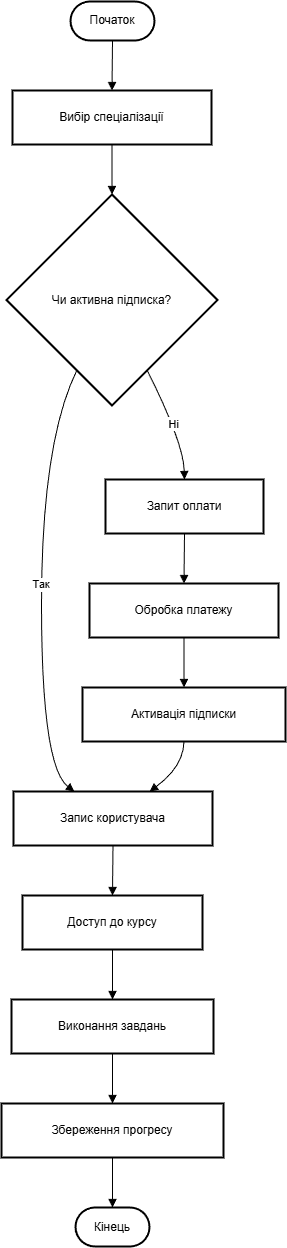

The diagram above was exported from draw.io. Its source (the exported page's mxGraphModel, read from the mxfile embedded in the PNG):
<mxGraphModel dx="1478" dy="1322" grid="1" gridSize="10" guides="1" tooltips="1" connect="1" arrows="1" fold="1" page="1" pageScale="1" pageWidth="827" pageHeight="1169" math="0" shadow="0">
  <root>
    <mxCell id="0" />
    <mxCell id="1" parent="0" />
    <mxCell id="Q-cY7sePXCE0RJY11_rs-226" parent="1" style="rounded=1;whiteSpace=wrap;arcSize=50;strokeWidth=2;" value="Початок" vertex="1">
      <mxGeometry height="39" width="84" x="89" y="20" as="geometry" />
    </mxCell>
    <mxCell id="Q-cY7sePXCE0RJY11_rs-227" parent="1" style="whiteSpace=wrap;strokeWidth=2;" value="Вибір спеціалізації" vertex="1">
      <mxGeometry height="54" width="199" x="31" y="109" as="geometry" />
    </mxCell>
    <mxCell id="Q-cY7sePXCE0RJY11_rs-228" parent="1" style="rhombus;strokeWidth=2;whiteSpace=wrap;" value="Чи активна підписка?" vertex="1">
      <mxGeometry height="211" width="211" x="25" y="213" as="geometry" />
    </mxCell>
    <mxCell id="Q-cY7sePXCE0RJY11_rs-229" parent="1" style="whiteSpace=wrap;strokeWidth=2;" value="Запис користувача" vertex="1">
      <mxGeometry height="54" width="199" x="32" y="810" as="geometry" />
    </mxCell>
    <mxCell id="Q-cY7sePXCE0RJY11_rs-230" parent="1" style="whiteSpace=wrap;strokeWidth=2;" value="Запит оплати" vertex="1">
      <mxGeometry height="54" width="158" x="124" y="498" as="geometry" />
    </mxCell>
    <mxCell id="Q-cY7sePXCE0RJY11_rs-231" parent="1" style="whiteSpace=wrap;strokeWidth=2;" value="Обробка платежу" vertex="1">
      <mxGeometry height="54" width="189" x="108" y="602" as="geometry" />
    </mxCell>
    <mxCell id="Q-cY7sePXCE0RJY11_rs-232" parent="1" style="whiteSpace=wrap;strokeWidth=2;" value="Активація підписки" vertex="1">
      <mxGeometry height="54" width="203" x="101" y="706" as="geometry" />
    </mxCell>
    <mxCell id="Q-cY7sePXCE0RJY11_rs-233" parent="1" style="whiteSpace=wrap;strokeWidth=2;" value="Доступ до курсу" vertex="1">
      <mxGeometry height="54" width="180" x="41" y="914" as="geometry" />
    </mxCell>
    <mxCell id="Q-cY7sePXCE0RJY11_rs-234" parent="1" style="whiteSpace=wrap;strokeWidth=2;" value="Виконання завдань" vertex="1">
      <mxGeometry height="54" width="202" x="30" y="1018" as="geometry" />
    </mxCell>
    <mxCell id="Q-cY7sePXCE0RJY11_rs-235" parent="1" style="whiteSpace=wrap;strokeWidth=2;" value="Збереження прогресу" vertex="1">
      <mxGeometry height="54" width="222" x="20" y="1122" as="geometry" />
    </mxCell>
    <mxCell id="Q-cY7sePXCE0RJY11_rs-236" parent="1" style="rounded=1;whiteSpace=wrap;arcSize=50;strokeWidth=2;" value="Кінець" vertex="1">
      <mxGeometry height="39" width="74" x="94" y="1226" as="geometry" />
    </mxCell>
    <mxCell id="Q-cY7sePXCE0RJY11_rs-237" edge="1" parent="1" source="Q-cY7sePXCE0RJY11_rs-226" style="curved=1;startArrow=none;endArrow=block;exitX=0.5;exitY=1;entryX=0.5;entryY=0;rounded=0;" target="Q-cY7sePXCE0RJY11_rs-227" value="">
      <mxGeometry relative="1" as="geometry">
        <Array as="points" />
      </mxGeometry>
    </mxCell>
    <mxCell id="Q-cY7sePXCE0RJY11_rs-238" edge="1" parent="1" source="Q-cY7sePXCE0RJY11_rs-227" style="curved=1;startArrow=none;endArrow=block;exitX=0.5;exitY=1;entryX=0.5;entryY=0;rounded=0;" target="Q-cY7sePXCE0RJY11_rs-228" value="">
      <mxGeometry relative="1" as="geometry">
        <Array as="points" />
      </mxGeometry>
    </mxCell>
    <mxCell id="Q-cY7sePXCE0RJY11_rs-239" edge="1" parent="1" source="Q-cY7sePXCE0RJY11_rs-228" style="curved=1;startArrow=none;endArrow=block;exitX=0.25;exitY=1;entryX=0.31;entryY=0.01;rounded=0;" target="Q-cY7sePXCE0RJY11_rs-229" value="Так">
      <mxGeometry relative="1" as="geometry">
        <Array as="points">
          <mxPoint x="60" y="461" />
          <mxPoint x="60" y="785" />
        </Array>
      </mxGeometry>
    </mxCell>
    <mxCell id="Q-cY7sePXCE0RJY11_rs-240" edge="1" parent="1" source="Q-cY7sePXCE0RJY11_rs-228" style="curved=1;startArrow=none;endArrow=block;exitX=0.75;exitY=1;entryX=0.5;entryY=0.01;rounded=0;" target="Q-cY7sePXCE0RJY11_rs-230" value="Ні">
      <mxGeometry relative="1" as="geometry">
        <Array as="points">
          <mxPoint x="202" y="461" />
        </Array>
      </mxGeometry>
    </mxCell>
    <mxCell id="Q-cY7sePXCE0RJY11_rs-241" edge="1" parent="1" source="Q-cY7sePXCE0RJY11_rs-230" style="curved=1;startArrow=none;endArrow=block;exitX=0.5;exitY=1.01;entryX=0.5;entryY=0.01;rounded=0;" target="Q-cY7sePXCE0RJY11_rs-231" value="">
      <mxGeometry relative="1" as="geometry">
        <Array as="points" />
      </mxGeometry>
    </mxCell>
    <mxCell id="Q-cY7sePXCE0RJY11_rs-242" edge="1" parent="1" source="Q-cY7sePXCE0RJY11_rs-231" style="curved=1;startArrow=none;endArrow=block;exitX=0.5;exitY=1.01;entryX=0.5;entryY=0.01;rounded=0;" target="Q-cY7sePXCE0RJY11_rs-232" value="">
      <mxGeometry relative="1" as="geometry">
        <Array as="points" />
      </mxGeometry>
    </mxCell>
    <mxCell id="Q-cY7sePXCE0RJY11_rs-243" edge="1" parent="1" source="Q-cY7sePXCE0RJY11_rs-232" style="curved=1;startArrow=none;endArrow=block;exitX=0.5;exitY=1.01;entryX=0.68;entryY=0.01;rounded=0;" target="Q-cY7sePXCE0RJY11_rs-229" value="">
      <mxGeometry relative="1" as="geometry">
        <Array as="points">
          <mxPoint x="202" y="785" />
        </Array>
      </mxGeometry>
    </mxCell>
    <mxCell id="Q-cY7sePXCE0RJY11_rs-244" edge="1" parent="1" source="Q-cY7sePXCE0RJY11_rs-229" style="curved=1;startArrow=none;endArrow=block;exitX=0.5;exitY=1.01;entryX=0.5;entryY=0.01;rounded=0;" target="Q-cY7sePXCE0RJY11_rs-233" value="">
      <mxGeometry relative="1" as="geometry">
        <Array as="points" />
      </mxGeometry>
    </mxCell>
    <mxCell id="Q-cY7sePXCE0RJY11_rs-245" edge="1" parent="1" source="Q-cY7sePXCE0RJY11_rs-233" style="curved=1;startArrow=none;endArrow=block;exitX=0.5;exitY=1.01;entryX=0.5;entryY=0.01;rounded=0;" target="Q-cY7sePXCE0RJY11_rs-234" value="">
      <mxGeometry relative="1" as="geometry">
        <Array as="points" />
      </mxGeometry>
    </mxCell>
    <mxCell id="Q-cY7sePXCE0RJY11_rs-246" edge="1" parent="1" source="Q-cY7sePXCE0RJY11_rs-234" style="curved=1;startArrow=none;endArrow=block;exitX=0.5;exitY=1.01;entryX=0.5;entryY=0.01;rounded=0;" target="Q-cY7sePXCE0RJY11_rs-235" value="">
      <mxGeometry relative="1" as="geometry">
        <Array as="points" />
      </mxGeometry>
    </mxCell>
    <mxCell id="Q-cY7sePXCE0RJY11_rs-247" edge="1" parent="1" source="Q-cY7sePXCE0RJY11_rs-235" style="curved=1;startArrow=none;endArrow=block;exitX=0.5;exitY=1.01;entryX=0.5;entryY=0.01;rounded=0;" target="Q-cY7sePXCE0RJY11_rs-236" value="">
      <mxGeometry relative="1" as="geometry">
        <Array as="points" />
      </mxGeometry>
    </mxCell>
  </root>
</mxGraphModel>